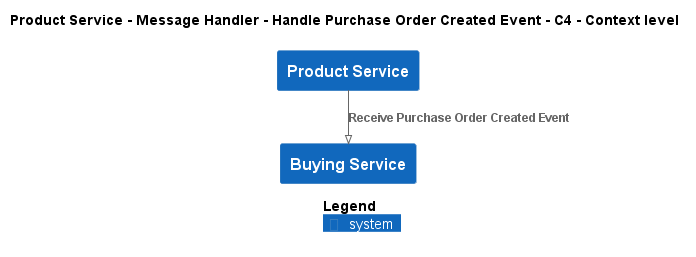

The diagram above was rendered by PlantUML. Its source (embedded in the PNG):
@startuml
!pragma layout smetana
!include ..\..\..\..\..\..\..\.c4s\C4_Context.puml

AddElementTag("c4interflow:lifecycle:new", $bgColor=green, $fontColor=#ffffff, $borderColor=green, $shadowing="False")
AddElementTag("c4interflow:lifecycle:changed", $bgColor=orange, $fontColor=#ffffff, $borderColor=orange, $shadowing="False")
AddElementTag("c4interflow:lifecycle:removed", $bgColor=red, $fontColor=#ffffff, $borderColor=red, $shadowing="False")

AddRelTag("c4interflow:lifecycle:new", $textColor=green, $lineColor=green)
AddRelTag("c4interflow:lifecycle:changed", $textColor=orange, $lineColor=orange)
AddRelTag("c4interflow:lifecycle:removed", $textColor=red, $lineColor=red)

SHOW_PERSON_PORTRAIT()
LAYOUT_TOP_DOWN()

skinparam linetype polyline

title Product Service - Message Handler - Handle Purchase Order Created Event - C4 - Context level

System(ECommercePlatform.SoftwareSystems.ProductService, "Product Service", "")
System(ECommercePlatform.SoftwareSystems.BuyingService, "Buying Service", "")

Rel(ECommercePlatform.SoftwareSystems.ProductService, ECommercePlatform.SoftwareSystems.BuyingService, "Receive Purchase Order Created Event")


SHOW_LEGEND()
@enduml